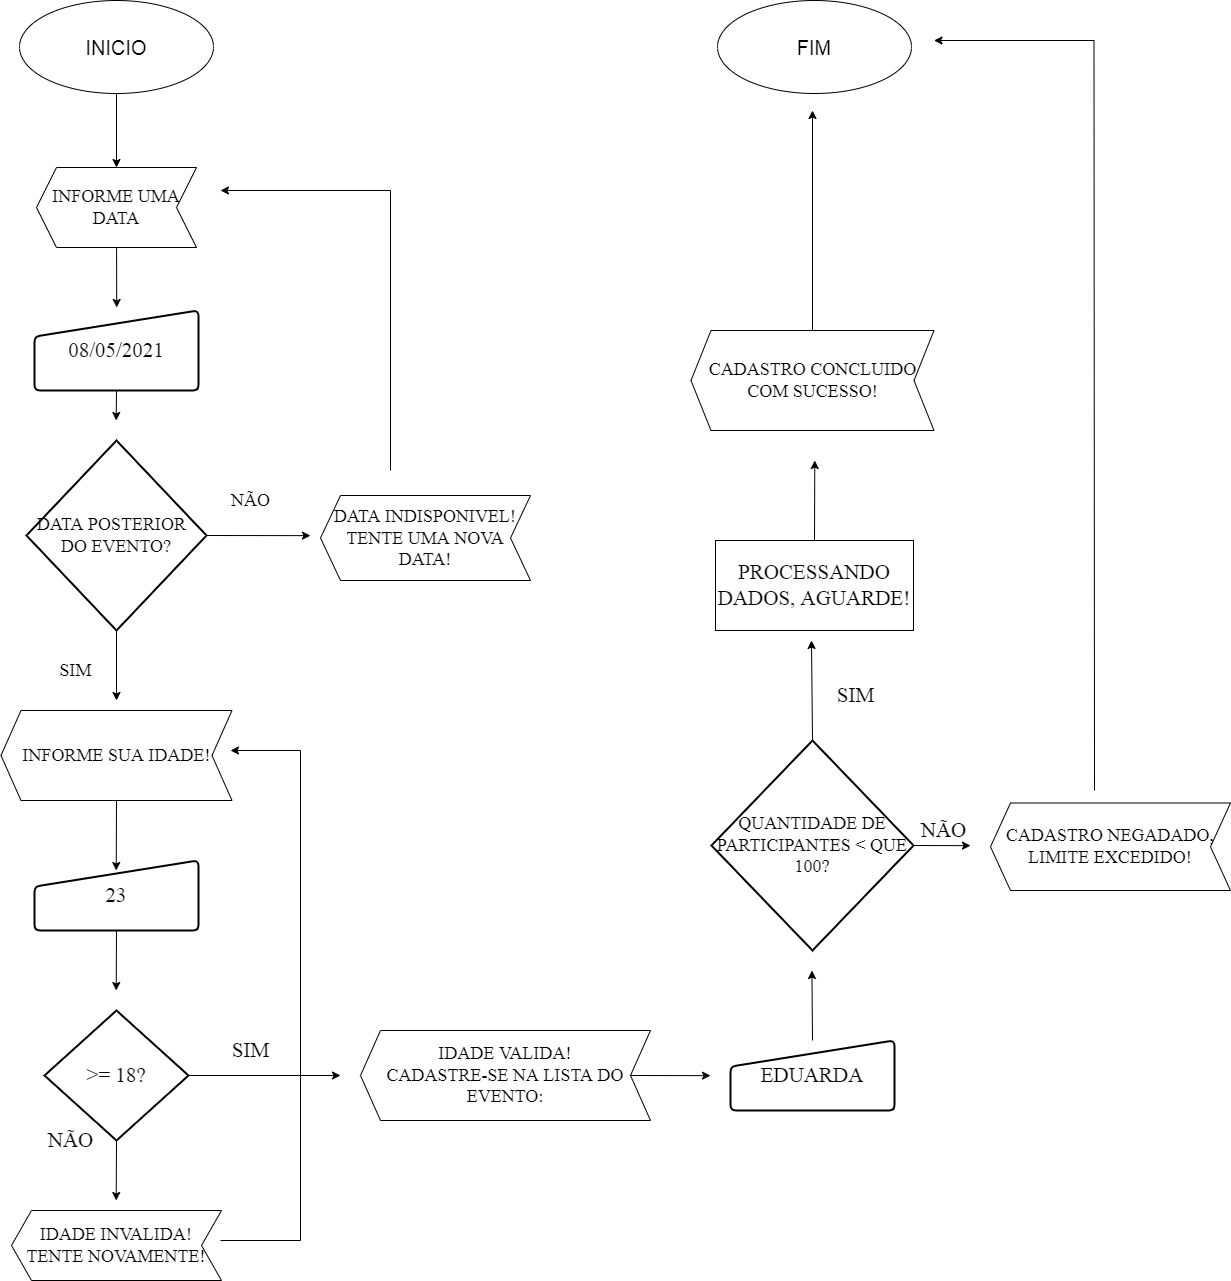

The diagram above was exported from draw.io. Its source (the exported page's mxGraphModel, read from the mxfile embedded in the PNG):
<mxGraphModel dx="868" dy="1619" grid="1" gridSize="10" guides="1" tooltips="1" connect="1" arrows="1" fold="1" page="1" pageScale="1" pageWidth="827" pageHeight="1169" math="0" shadow="0">
  <root>
    <mxCell id="WIyWlLk6GJQsqaUBKTNV-0" />
    <mxCell id="WIyWlLk6GJQsqaUBKTNV-1" parent="WIyWlLk6GJQsqaUBKTNV-0" />
    <mxCell id="Xpy7azgNWkUGN70adYCI-53" style="edgeStyle=none;rounded=0;orthogonalLoop=1;jettySize=auto;html=1;exitX=0.5;exitY=1;exitDx=0;exitDy=0;entryX=0.5;entryY=1;entryDx=0;entryDy=0;fontFamily=Times New Roman;fontSize=21;" parent="WIyWlLk6GJQsqaUBKTNV-1" source="Xpy7azgNWkUGN70adYCI-1" target="Xpy7azgNWkUGN70adYCI-5" edge="1">
      <mxGeometry relative="1" as="geometry" />
    </mxCell>
    <mxCell id="Xpy7azgNWkUGN70adYCI-1" value="&lt;font style=&quot;vertical-align: inherit&quot;&gt;&lt;font style=&quot;vertical-align: inherit&quot;&gt;&lt;font size=&quot;3&quot;&gt;INICIO&lt;/font&gt;&lt;br&gt;&lt;/font&gt;&lt;/font&gt;" style="ellipse;whiteSpace=wrap;html=1;" parent="WIyWlLk6GJQsqaUBKTNV-1" vertex="1">
      <mxGeometry x="29" y="-1150" width="194" height="93" as="geometry" />
    </mxCell>
    <mxCell id="Xpy7azgNWkUGN70adYCI-9" style="edgeStyle=none;rounded=0;orthogonalLoop=1;jettySize=auto;html=1;exitX=0.5;exitY=1;exitDx=0;exitDy=0;fontFamily=Times New Roman;fontSize=18;" parent="WIyWlLk6GJQsqaUBKTNV-1" source="Xpy7azgNWkUGN70adYCI-5" edge="1">
      <mxGeometry relative="1" as="geometry">
        <mxPoint x="126.17647058823536" y="-843" as="targetPoint" />
      </mxGeometry>
    </mxCell>
    <mxCell id="Xpy7azgNWkUGN70adYCI-5" value="&lt;font style=&quot;vertical-align: inherit&quot;&gt;&lt;font style=&quot;vertical-align: inherit&quot;&gt;INFORME UMA DATA&lt;/font&gt;&lt;/font&gt;" style="shape=step;perimeter=stepPerimeter;whiteSpace=wrap;html=1;fixedSize=1;fontFamily=Times New Roman;fontSize=18;gradientColor=#ffffff;direction=west;" parent="WIyWlLk6GJQsqaUBKTNV-1" vertex="1">
      <mxGeometry x="46" y="-983" width="160" height="80" as="geometry" />
    </mxCell>
    <mxCell id="Xpy7azgNWkUGN70adYCI-15" style="edgeStyle=none;rounded=0;orthogonalLoop=1;jettySize=auto;html=1;exitX=0.5;exitY=1;exitDx=0;exitDy=0;fontFamily=Times New Roman;fontSize=18;" parent="WIyWlLk6GJQsqaUBKTNV-1" source="Xpy7azgNWkUGN70adYCI-14" edge="1">
      <mxGeometry relative="1" as="geometry">
        <mxPoint x="125.71428571428578" y="-730" as="targetPoint" />
      </mxGeometry>
    </mxCell>
    <mxCell id="Xpy7azgNWkUGN70adYCI-14" value="&lt;font style=&quot;font-size: 21px&quot;&gt;08/05/2021&lt;/font&gt;" style="html=1;strokeWidth=2;shape=manualInput;whiteSpace=wrap;rounded=1;size=26;arcSize=11;fontFamily=Times New Roman;fontSize=18;gradientColor=#ffffff;" parent="WIyWlLk6GJQsqaUBKTNV-1" vertex="1">
      <mxGeometry x="44" y="-840" width="164" height="80" as="geometry" />
    </mxCell>
    <mxCell id="Xpy7azgNWkUGN70adYCI-17" style="edgeStyle=none;rounded=0;orthogonalLoop=1;jettySize=auto;html=1;exitX=1;exitY=0.5;exitDx=0;exitDy=0;exitPerimeter=0;fontFamily=Times New Roman;fontSize=18;" parent="WIyWlLk6GJQsqaUBKTNV-1" source="Xpy7azgNWkUGN70adYCI-16" edge="1">
      <mxGeometry relative="1" as="geometry">
        <mxPoint x="320" y="-614.8571428571429" as="targetPoint" />
      </mxGeometry>
    </mxCell>
    <mxCell id="Xpy7azgNWkUGN70adYCI-22" style="edgeStyle=none;rounded=0;orthogonalLoop=1;jettySize=auto;html=1;exitX=0.5;exitY=1;exitDx=0;exitDy=0;exitPerimeter=0;fontFamily=Times New Roman;fontSize=18;" parent="WIyWlLk6GJQsqaUBKTNV-1" source="Xpy7azgNWkUGN70adYCI-16" edge="1">
      <mxGeometry relative="1" as="geometry">
        <mxPoint x="126" y="-450" as="targetPoint" />
      </mxGeometry>
    </mxCell>
    <mxCell id="Xpy7azgNWkUGN70adYCI-16" value="DATA POSTERIOR&amp;nbsp;&amp;nbsp;&lt;br&gt;DO EVENTO?" style="strokeWidth=2;html=1;shape=mxgraph.flowchart.decision;whiteSpace=wrap;fontFamily=Times New Roman;fontSize=18;gradientColor=#ffffff;" parent="WIyWlLk6GJQsqaUBKTNV-1" vertex="1">
      <mxGeometry x="36" y="-710" width="180" height="190" as="geometry" />
    </mxCell>
    <mxCell id="Xpy7azgNWkUGN70adYCI-18" value="NÃO" style="text;html=1;align=center;verticalAlign=middle;resizable=0;points=[];autosize=1;strokeColor=none;fillColor=none;fontSize=18;fontFamily=Times New Roman;" parent="WIyWlLk6GJQsqaUBKTNV-1" vertex="1">
      <mxGeometry x="235" y="-665" width="50" height="30" as="geometry" />
    </mxCell>
    <mxCell id="Xpy7azgNWkUGN70adYCI-19" value="DATA INDISPONIVEL!&lt;br&gt;TENTE UMA NOVA DATA!" style="shape=step;perimeter=stepPerimeter;whiteSpace=wrap;html=1;fixedSize=1;fontFamily=Times New Roman;fontSize=18;gradientColor=#ffffff;gradientDirection=south;direction=west;" parent="WIyWlLk6GJQsqaUBKTNV-1" vertex="1">
      <mxGeometry x="330" y="-655" width="210" height="85" as="geometry" />
    </mxCell>
    <mxCell id="Xpy7azgNWkUGN70adYCI-21" value="" style="edgeStyle=elbowEdgeStyle;elbow=horizontal;endArrow=classic;html=1;rounded=0;fontFamily=Times New Roman;fontSize=18;" parent="WIyWlLk6GJQsqaUBKTNV-1" edge="1">
      <mxGeometry width="50" height="50" relative="1" as="geometry">
        <mxPoint x="400" y="-680" as="sourcePoint" />
        <mxPoint x="230" y="-960" as="targetPoint" />
        <Array as="points">
          <mxPoint x="400" y="-760" />
        </Array>
      </mxGeometry>
    </mxCell>
    <mxCell id="Xpy7azgNWkUGN70adYCI-23" value="SIM" style="text;html=1;align=center;verticalAlign=middle;resizable=0;points=[];autosize=1;strokeColor=none;fillColor=none;fontSize=18;fontFamily=Times New Roman;" parent="WIyWlLk6GJQsqaUBKTNV-1" vertex="1">
      <mxGeometry x="60" y="-495" width="50" height="30" as="geometry" />
    </mxCell>
    <mxCell id="Xpy7azgNWkUGN70adYCI-25" style="edgeStyle=none;rounded=0;orthogonalLoop=1;jettySize=auto;html=1;exitX=0.5;exitY=0;exitDx=0;exitDy=0;fontFamily=Times New Roman;fontSize=18;" parent="WIyWlLk6GJQsqaUBKTNV-1" source="Xpy7azgNWkUGN70adYCI-24" edge="1">
      <mxGeometry relative="1" as="geometry">
        <mxPoint x="125.71428571428578" y="-280" as="targetPoint" />
      </mxGeometry>
    </mxCell>
    <mxCell id="Xpy7azgNWkUGN70adYCI-24" value="INFORME SUA IDADE!" style="shape=step;perimeter=stepPerimeter;whiteSpace=wrap;html=1;fixedSize=1;fontFamily=Times New Roman;fontSize=18;gradientColor=#ffffff;gradientDirection=south;direction=west;" parent="WIyWlLk6GJQsqaUBKTNV-1" vertex="1">
      <mxGeometry x="10.5" y="-440" width="231" height="90" as="geometry" />
    </mxCell>
    <mxCell id="Xpy7azgNWkUGN70adYCI-27" style="edgeStyle=none;rounded=0;orthogonalLoop=1;jettySize=auto;html=1;exitX=0.5;exitY=1;exitDx=0;exitDy=0;fontFamily=Times New Roman;fontSize=21;" parent="WIyWlLk6GJQsqaUBKTNV-1" source="Xpy7azgNWkUGN70adYCI-26" edge="1">
      <mxGeometry relative="1" as="geometry">
        <mxPoint x="125.71428571428578" y="-160" as="targetPoint" />
      </mxGeometry>
    </mxCell>
    <mxCell id="Xpy7azgNWkUGN70adYCI-26" value="&lt;font style=&quot;font-size: 21px&quot;&gt;23&lt;/font&gt;" style="html=1;strokeWidth=2;shape=manualInput;whiteSpace=wrap;rounded=1;size=26;arcSize=11;fontFamily=Times New Roman;fontSize=18;gradientColor=#ffffff;" parent="WIyWlLk6GJQsqaUBKTNV-1" vertex="1">
      <mxGeometry x="44" y="-290" width="164" height="70" as="geometry" />
    </mxCell>
    <mxCell id="Xpy7azgNWkUGN70adYCI-30" style="edgeStyle=none;rounded=0;orthogonalLoop=1;jettySize=auto;html=1;exitX=1;exitY=0.5;exitDx=0;exitDy=0;exitPerimeter=0;fontFamily=Times New Roman;fontSize=21;" parent="WIyWlLk6GJQsqaUBKTNV-1" source="Xpy7azgNWkUGN70adYCI-28" edge="1">
      <mxGeometry relative="1" as="geometry">
        <mxPoint x="350" y="-75" as="targetPoint" />
      </mxGeometry>
    </mxCell>
    <mxCell id="Xpy7azgNWkUGN70adYCI-36" style="edgeStyle=none;rounded=0;orthogonalLoop=1;jettySize=auto;html=1;exitX=0.5;exitY=1;exitDx=0;exitDy=0;exitPerimeter=0;fontFamily=Times New Roman;fontSize=21;" parent="WIyWlLk6GJQsqaUBKTNV-1" source="Xpy7azgNWkUGN70adYCI-28" edge="1">
      <mxGeometry relative="1" as="geometry">
        <mxPoint x="125.71428571428578" y="50" as="targetPoint" />
      </mxGeometry>
    </mxCell>
    <mxCell id="Xpy7azgNWkUGN70adYCI-28" value="&amp;gt;= 18?" style="strokeWidth=2;html=1;shape=mxgraph.flowchart.decision;whiteSpace=wrap;fontFamily=Times New Roman;fontSize=21;gradientColor=#ffffff;gradientDirection=south;" parent="WIyWlLk6GJQsqaUBKTNV-1" vertex="1">
      <mxGeometry x="54" y="-140" width="144" height="130" as="geometry" />
    </mxCell>
    <mxCell id="Xpy7azgNWkUGN70adYCI-31" value="NÃO" style="text;html=1;align=center;verticalAlign=middle;resizable=0;points=[];autosize=1;strokeColor=none;fillColor=none;fontSize=21;fontFamily=Times New Roman;" parent="WIyWlLk6GJQsqaUBKTNV-1" vertex="1">
      <mxGeometry x="50" y="-25" width="60" height="30" as="geometry" />
    </mxCell>
    <mxCell id="Xpy7azgNWkUGN70adYCI-32" value="IDADE INVALIDA!&lt;br&gt;TENTE NOVAMENTE!" style="shape=step;perimeter=stepPerimeter;whiteSpace=wrap;html=1;fixedSize=1;fontFamily=Times New Roman;fontSize=18;gradientColor=#ffffff;gradientDirection=south;direction=west;" parent="WIyWlLk6GJQsqaUBKTNV-1" vertex="1">
      <mxGeometry x="21" y="60" width="210" height="70" as="geometry" />
    </mxCell>
    <mxCell id="Xpy7azgNWkUGN70adYCI-34" value="" style="edgeStyle=elbowEdgeStyle;elbow=horizontal;endArrow=classic;html=1;rounded=0;fontFamily=Times New Roman;fontSize=18;" parent="WIyWlLk6GJQsqaUBKTNV-1" edge="1">
      <mxGeometry width="50" height="50" relative="1" as="geometry">
        <mxPoint x="230" y="90" as="sourcePoint" />
        <mxPoint x="240" y="-400" as="targetPoint" />
        <Array as="points">
          <mxPoint x="310" y="-200" />
        </Array>
      </mxGeometry>
    </mxCell>
    <mxCell id="Xpy7azgNWkUGN70adYCI-35" value="SIM" style="text;html=1;align=center;verticalAlign=middle;resizable=0;points=[];autosize=1;strokeColor=none;fillColor=none;fontSize=21;fontFamily=Times New Roman;" parent="WIyWlLk6GJQsqaUBKTNV-1" vertex="1">
      <mxGeometry x="235" y="-115" width="50" height="30" as="geometry" />
    </mxCell>
    <mxCell id="Xpy7azgNWkUGN70adYCI-38" style="edgeStyle=none;rounded=0;orthogonalLoop=1;jettySize=auto;html=1;exitX=0;exitY=0.5;exitDx=0;exitDy=0;fontFamily=Times New Roman;fontSize=21;" parent="WIyWlLk6GJQsqaUBKTNV-1" source="Xpy7azgNWkUGN70adYCI-37" edge="1">
      <mxGeometry relative="1" as="geometry">
        <mxPoint x="720.0000000000002" y="-74.85714285714266" as="targetPoint" />
      </mxGeometry>
    </mxCell>
    <mxCell id="Xpy7azgNWkUGN70adYCI-37" value="IDADE VALIDA!&lt;br&gt;CADASTRE-SE NA LISTA DO EVENTO:" style="shape=step;perimeter=stepPerimeter;whiteSpace=wrap;html=1;fixedSize=1;fontFamily=Times New Roman;fontSize=18;gradientColor=#ffffff;gradientDirection=south;direction=west;" parent="WIyWlLk6GJQsqaUBKTNV-1" vertex="1">
      <mxGeometry x="370" y="-120" width="290" height="90" as="geometry" />
    </mxCell>
    <mxCell id="Xpy7azgNWkUGN70adYCI-40" style="edgeStyle=none;rounded=0;orthogonalLoop=1;jettySize=auto;html=1;exitX=0.5;exitY=0;exitDx=0;exitDy=0;fontFamily=Times New Roman;fontSize=21;" parent="WIyWlLk6GJQsqaUBKTNV-1" source="Xpy7azgNWkUGN70adYCI-39" edge="1">
      <mxGeometry relative="1" as="geometry">
        <mxPoint x="821.4285714285716" y="-180" as="targetPoint" />
      </mxGeometry>
    </mxCell>
    <mxCell id="Xpy7azgNWkUGN70adYCI-39" value="&lt;span style=&quot;font-size: 21px&quot;&gt;EDUARDA&lt;/span&gt;" style="html=1;strokeWidth=2;shape=manualInput;whiteSpace=wrap;rounded=1;size=26;arcSize=11;fontFamily=Times New Roman;fontSize=18;gradientColor=#ffffff;" parent="WIyWlLk6GJQsqaUBKTNV-1" vertex="1">
      <mxGeometry x="740" y="-110" width="164" height="70" as="geometry" />
    </mxCell>
    <mxCell id="Xpy7azgNWkUGN70adYCI-43" style="edgeStyle=none;rounded=0;orthogonalLoop=1;jettySize=auto;html=1;exitX=0.5;exitY=0;exitDx=0;exitDy=0;exitPerimeter=0;fontFamily=Times New Roman;fontSize=21;" parent="WIyWlLk6GJQsqaUBKTNV-1" source="Xpy7azgNWkUGN70adYCI-42" edge="1">
      <mxGeometry relative="1" as="geometry">
        <mxPoint x="821" y="-510" as="targetPoint" />
      </mxGeometry>
    </mxCell>
    <mxCell id="Xpy7azgNWkUGN70adYCI-44" style="edgeStyle=none;rounded=0;orthogonalLoop=1;jettySize=auto;html=1;exitX=1;exitY=0.5;exitDx=0;exitDy=0;exitPerimeter=0;fontFamily=Times New Roman;fontSize=21;" parent="WIyWlLk6GJQsqaUBKTNV-1" source="Xpy7azgNWkUGN70adYCI-42" edge="1">
      <mxGeometry relative="1" as="geometry">
        <mxPoint x="980" y="-304.85714285714266" as="targetPoint" />
      </mxGeometry>
    </mxCell>
    <mxCell id="Xpy7azgNWkUGN70adYCI-42" value="QUANTIDADE DE PARTICIPANTES &amp;lt; QUE 100?" style="strokeWidth=2;html=1;shape=mxgraph.flowchart.decision;whiteSpace=wrap;fontFamily=Times New Roman;fontSize=18;gradientColor=#ffffff;" parent="WIyWlLk6GJQsqaUBKTNV-1" vertex="1">
      <mxGeometry x="721" y="-410" width="202" height="210" as="geometry" />
    </mxCell>
    <mxCell id="Xpy7azgNWkUGN70adYCI-45" value="NÃO" style="text;html=1;align=center;verticalAlign=middle;resizable=0;points=[];autosize=1;strokeColor=none;fillColor=none;fontSize=21;fontFamily=Times New Roman;" parent="WIyWlLk6GJQsqaUBKTNV-1" vertex="1">
      <mxGeometry x="923" y="-335" width="60" height="30" as="geometry" />
    </mxCell>
    <mxCell id="Xpy7azgNWkUGN70adYCI-46" value="CADASTRO NEGADADO, LIMITE EXCEDIDO!" style="shape=step;perimeter=stepPerimeter;whiteSpace=wrap;html=1;fixedSize=1;fontFamily=Times New Roman;fontSize=18;gradientColor=#ffffff;gradientDirection=south;direction=west;" parent="WIyWlLk6GJQsqaUBKTNV-1" vertex="1">
      <mxGeometry x="1000" y="-347.5" width="240" height="87.5" as="geometry" />
    </mxCell>
    <mxCell id="Xpy7azgNWkUGN70adYCI-47" value="SIM" style="text;html=1;align=center;verticalAlign=middle;resizable=0;points=[];autosize=1;strokeColor=none;fillColor=none;fontSize=21;fontFamily=Times New Roman;" parent="WIyWlLk6GJQsqaUBKTNV-1" vertex="1">
      <mxGeometry x="840" y="-470" width="50" height="30" as="geometry" />
    </mxCell>
    <mxCell id="Xpy7azgNWkUGN70adYCI-49" style="edgeStyle=none;rounded=0;orthogonalLoop=1;jettySize=auto;html=1;exitX=0.5;exitY=0;exitDx=0;exitDy=0;fontFamily=Times New Roman;fontSize=21;" parent="WIyWlLk6GJQsqaUBKTNV-1" source="Xpy7azgNWkUGN70adYCI-48" edge="1">
      <mxGeometry relative="1" as="geometry">
        <mxPoint x="824.2857142857142" y="-690" as="targetPoint" />
      </mxGeometry>
    </mxCell>
    <mxCell id="Xpy7azgNWkUGN70adYCI-48" value="PROCESSANDO DADOS, AGUARDE!" style="rounded=0;whiteSpace=wrap;html=1;fontFamily=Times New Roman;fontSize=21;gradientColor=#ffffff;gradientDirection=south;" parent="WIyWlLk6GJQsqaUBKTNV-1" vertex="1">
      <mxGeometry x="725" y="-610" width="198" height="90" as="geometry" />
    </mxCell>
    <mxCell id="Xpy7azgNWkUGN70adYCI-60" style="edgeStyle=none;rounded=0;orthogonalLoop=1;jettySize=auto;html=1;exitX=0.5;exitY=1;exitDx=0;exitDy=0;fontFamily=Times New Roman;fontSize=21;" parent="WIyWlLk6GJQsqaUBKTNV-1" source="Xpy7azgNWkUGN70adYCI-50" edge="1">
      <mxGeometry relative="1" as="geometry">
        <mxPoint x="822" y="-1040" as="targetPoint" />
      </mxGeometry>
    </mxCell>
    <mxCell id="Xpy7azgNWkUGN70adYCI-50" value="CADASTRO CONCLUIDO COM SUCESSO!" style="shape=step;perimeter=stepPerimeter;whiteSpace=wrap;html=1;fixedSize=1;fontFamily=Times New Roman;fontSize=18;gradientColor=#ffffff;gradientDirection=south;direction=west;" parent="WIyWlLk6GJQsqaUBKTNV-1" vertex="1">
      <mxGeometry x="700.5" y="-820" width="243" height="100" as="geometry" />
    </mxCell>
    <mxCell id="Xpy7azgNWkUGN70adYCI-54" value="&lt;font style=&quot;vertical-align: inherit&quot;&gt;&lt;font style=&quot;vertical-align: inherit&quot;&gt;&lt;font size=&quot;3&quot;&gt;FIM&lt;/font&gt;&lt;br&gt;&lt;/font&gt;&lt;/font&gt;" style="ellipse;whiteSpace=wrap;html=1;" parent="WIyWlLk6GJQsqaUBKTNV-1" vertex="1">
      <mxGeometry x="727" y="-1150" width="194" height="93" as="geometry" />
    </mxCell>
    <mxCell id="Xpy7azgNWkUGN70adYCI-56" value="" style="edgeStyle=elbowEdgeStyle;elbow=horizontal;endArrow=classic;html=1;rounded=0;fontFamily=Times New Roman;fontSize=18;" parent="WIyWlLk6GJQsqaUBKTNV-1" edge="1">
      <mxGeometry width="50" height="50" relative="1" as="geometry">
        <mxPoint x="1104" y="-360" as="sourcePoint" />
        <mxPoint x="943.5" y="-1110" as="targetPoint" />
        <Array as="points">
          <mxPoint x="1103.5" y="-1270" />
        </Array>
      </mxGeometry>
    </mxCell>
  </root>
</mxGraphModel>